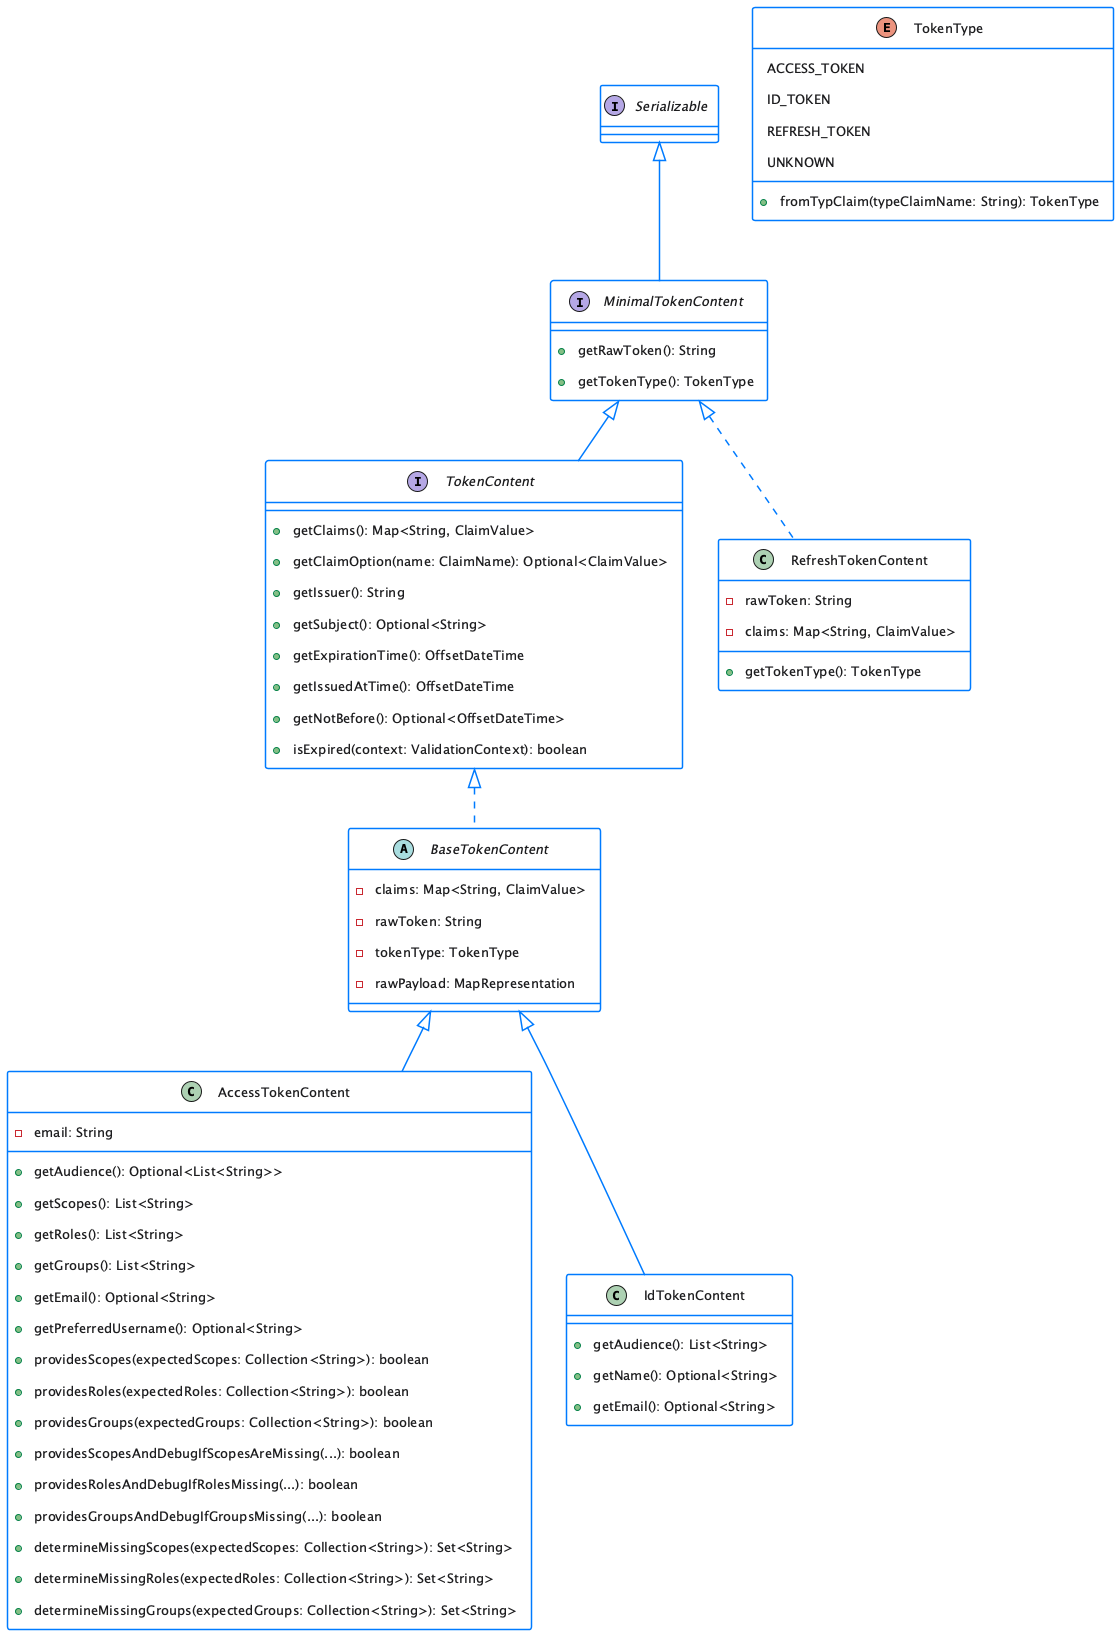

The diagram above was rendered by PlantUML. Its source (embedded in the PNG):
@startuml
!include theme-proposals/variant-3.skin

interface "Serializable" as Serializable {
}

interface "MinimalTokenContent" as MinimalTokenContent {
  +getRawToken(): String
  +getTokenType(): TokenType
}

interface "TokenContent" as TokenContent {
  +getClaims(): Map<String, ClaimValue>
  +getClaimOption(name: ClaimName): Optional<ClaimValue>
  +getIssuer(): String
  +getSubject(): Optional<String>
  +getExpirationTime(): OffsetDateTime
  +getIssuedAtTime(): OffsetDateTime
  +getNotBefore(): Optional<OffsetDateTime>
  +isExpired(context: ValidationContext): boolean
}

abstract class "BaseTokenContent" as BaseTokenContent {
  -claims: Map<String, ClaimValue>
  -rawToken: String
  -tokenType: TokenType
  -rawPayload: MapRepresentation
}

class "AccessTokenContent" as AccessTokenContent {
  -email: String
  +getAudience(): Optional<List<String>>
  +getScopes(): List<String>
  +getRoles(): List<String>
  +getGroups(): List<String>
  +getEmail(): Optional<String>
  +getPreferredUsername(): Optional<String>
  +providesScopes(expectedScopes: Collection<String>): boolean
  +providesRoles(expectedRoles: Collection<String>): boolean
  +providesGroups(expectedGroups: Collection<String>): boolean
  +providesScopesAndDebugIfScopesAreMissing(...): boolean
  +providesRolesAndDebugIfRolesMissing(...): boolean
  +providesGroupsAndDebugIfGroupsMissing(...): boolean
  +determineMissingScopes(expectedScopes: Collection<String>): Set<String>
  +determineMissingRoles(expectedRoles: Collection<String>): Set<String>
  +determineMissingGroups(expectedGroups: Collection<String>): Set<String>
}

class "IdTokenContent" as IdTokenContent {
  +getAudience(): List<String>
  +getName(): Optional<String>
  +getEmail(): Optional<String>
}

class "RefreshTokenContent" as RefreshTokenContent {
  -rawToken: String
  -claims: Map<String, ClaimValue>
  +getTokenType(): TokenType
}

enum "TokenType" as TokenType {
  ACCESS_TOKEN
  ID_TOKEN
  REFRESH_TOKEN
  UNKNOWN
  +fromTypClaim(typeClaimName: String): TokenType
}

Serializable <|-- MinimalTokenContent
MinimalTokenContent <|-- TokenContent
TokenContent <|.. BaseTokenContent
MinimalTokenContent <|.. RefreshTokenContent
BaseTokenContent <|-- AccessTokenContent
BaseTokenContent <|-- IdTokenContent

@enduml